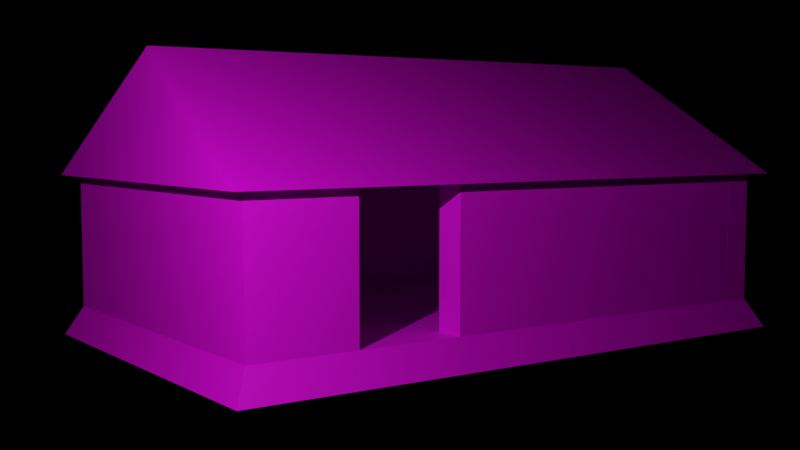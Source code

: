 # Source: simple_building.blend  (saved by Blender 3.5.10; exported with 4.5.12 LTS)
import bpy
from mathutils import Matrix  # noqa: F401  (used for matrix-valued properties, if any)

bpy.ops.wm.read_factory_settings(use_empty=True)
scene = bpy.context.scene
scene.name = 'Scene'

# ---- collections
col_collection = bpy.data.collections.new('Collection'); scene.collection.children.link(col_collection)

# ---- images (referenced by path relative to the original .blend; pixels are not part of the script)
import os
ASSET_DIR = os.environ.get("B2B_ASSET_DIR", "")  # directory of the original .blend (textures are referenced by path, not embedded)
HERE = os.path.dirname(os.path.abspath(__file__))  # packed textures are extracted next to this script under _unpacked/

def load_image(name, relpath, width, height, colorspace="sRGB"):
    """Load a texture the original file referenced (path relative to the .blend, or extracted next to this script)."""
    p = next((c for c in (os.path.join(HERE, relpath), os.path.join(ASSET_DIR, relpath)) if relpath and os.path.exists(c)), "")
    if p:
        img = bpy.data.images.load(p, check_existing=True)
        img.name = name
    else:  # same state as the original file: an image datablock whose file is absent (Cycles renders it pink)
        img = bpy.data.images.new(name, width, height)
        img.source = "FILE"
        img.filepath = "//" + (relpath or name)
    img.colorspace_settings.name = colorspace
    return img
img_brick_0522_jpg = load_image('Brick-0522.jpg', 'Brick-0522.jpg', 1024, 1024, 'sRGB')
img_wooddoor__jpg = load_image('WoodDoor-.jpg', 'WoodDoor-.jpg', 1024, 1024, 'sRGB')

# ---- materials (node trees are filled in below, after node groups)
mat_material_001 = bpy.data.materials.new('Material.001')
mat_material_001.alpha_threshold = 0.0
mat_material_001.use_transparent_shadow = False
mat_material_001.roughness = 0.5
mat_material_001.line_color = (0.0, 0.0, 0.0, 1.0)
mat_material_002 = bpy.data.materials.new('Material.002')
mat_material_002.use_transparent_shadow = False

# ---- material node trees
mat_material_001.use_nodes = True; mat_material_001.node_tree.nodes.clear()
_N = mat_material_001.node_tree.nodes; _L = mat_material_001.node_tree.links
n0 = _N.new('ShaderNodeBsdfPrincipled'); n0.name = 'Principled BSDF'; n0.location = (10, 300)
n0.distribution = 'GGX'
n0.subsurface_method = 'RANDOM_WALK_SKIN'
n0.inputs[3].default_value = 1.45
n0.inputs[27].default_value = (0.0, 0.0, 0.0, 1.0)
n0.inputs[28].default_value = 1.0
n1 = _N.new('ShaderNodeTexImage'); n1.name = 'Image Texture'; n1.location = (-280, 280)
n1.image = img_brick_0522_jpg
n2 = _N.new('ShaderNodeOutputMaterial'); n2.name = 'Material Output'; n2.location = (395, 325)
n3 = _N.new('ShaderNodeDisplacement'); n3.name = 'Displacement'; n3.location = (96, 545)
n3.inputs[2].default_value = 1.0
_L.new(n0.outputs[0], n2.inputs[0])
_L.new(n1.outputs[0], n0.inputs[0])
_L.new(n1.outputs[0], n3.inputs[0])
_L.new(n3.outputs[0], n2.inputs[2])
n2.is_active_output = True
mat_material_002.use_nodes = True; mat_material_002.node_tree.nodes.clear()
_N = mat_material_002.node_tree.nodes; _L = mat_material_002.node_tree.links
n0 = _N.new('ShaderNodeBsdfPrincipled'); n0.name = 'Principled BSDF'; n0.location = (10, 300)
n0.distribution = 'GGX'
n0.subsurface_method = 'RANDOM_WALK_SKIN'
n0.inputs[3].default_value = 1.45
n0.inputs[27].default_value = (0.0, 0.0, 0.0, 1.0)
n0.inputs[28].default_value = 1.0
n1 = _N.new('ShaderNodeOutputMaterial'); n1.name = 'Material Output'; n1.location = (300, 300)
n2 = _N.new('ShaderNodeTexImage'); n2.name = 'Image Texture'; n2.location = (-280, 280)
n2.image = img_wooddoor__jpg
n3 = _N.new('ShaderNodeDisplacement'); n3.name = 'Displacement'; n3.location = (69, 538)
n3.inputs[2].default_value = 1.0
_L.new(n0.outputs[0], n1.inputs[0])
_L.new(n2.outputs[0], n0.inputs[0])
_L.new(n2.outputs[0], n3.inputs[0])
_L.new(n3.outputs[0], n1.inputs[2])
n1.is_active_output = True

# ---- world
world_world = bpy.data.worlds.new('World'); scene.world = world_world
world_world.use_nodes = True; world_world.node_tree.nodes.clear()
_N = world_world.node_tree.nodes; _L = world_world.node_tree.links
n0 = _N.new('ShaderNodeOutputWorld'); n0.name = 'World Output'; n0.location = (300, 300)
n1 = _N.new('ShaderNodeBackground'); n1.name = 'Background'; n1.location = (10, 300)
n1.inputs[0].default_value = (0.05088, 0.05088, 0.05088, 1.0)
n1.inputs[1].default_value = 0.0
_L.new(n1.outputs[0], n0.inputs[0])
n0.is_active_output = True
world_world.color = (0.05088, 0.05088, 0.05088)
world_world.use_sun_shadow = False
world_world.sun_shadow_jitter_overblur = 0.0

# ---- cameras
cam_camera = bpy.data.cameras.new('Camera')
cam_camera.clip_end = 100.0
cam_camera.ortho_scale = 7.314

# ---- lights
light_light = bpy.data.lights.new('Light', 'POINT')
light_light.transmission_factor = 0.0
light_light.energy = 2e+04
light_light.shadow_soft_size = 0.1
light_light.shadow_maximum_resolution = 0.006
light_light.use_absolute_resolution = True

# ---- meshes
me_cube = bpy.data.meshes.new('Cube')
me_cube.from_pydata([(1.0, 1.0, 1.0), (1.083, 1.05, -1.0), (1.0, -1.0, 1.0), (1.083, -1.05, -1.0), (-1.0, 1.0, 1.0), (-1.083, 1.05, -1.0), (-1.0, -1.0, 1.0), (-1.083, -1.05, -1.0), (-1.0, -1.0, 0.9959), (1.0, -1.0, 0.9959)], [(8, 9)], [(0, 4, 6, 2), (3, 2, 6, 7), (7, 6, 4, 5), (5, 1, 3, 7), (1, 0, 2, 3), (5, 4, 0, 1)])
_uv = me_cube.uv_layers.new(name='UVMap')
_uv.uv.foreach_set('vector', [1.036, -0.7129, 1.052, 1.716, -0.03056, 1.732, -0.04647, -0.697, -0.1558, 0.1368, -0.1333, 0.554, -0.7779, 0.5764, -0.8004, 0.1593, 1.778, 0.06941, 1.8, 0.4865, 1.156, 0.509, 1.133, 0.09188, -0.3996, -0.3413, 1.508, -0.3413, 1.508, 1.566, -0.3996, 1.566, 0.4888, 0.1144, 0.5112, 0.5315, -0.1333, 0.554, -0.1558, 0.1368, 1.133, 0.09188, 1.156, 0.509, 0.5112, 0.5315, 0.4888, 0.1144])
me_cube.materials.append(mat_material_001)
me_cube.use_mirror_vertex_groups = False
me_cube.update()
me_cube_001 = bpy.data.meshes.new('Cube.001')
me_cube_001.from_pydata([(-12.0, 18.0, 1.0), (-12.0, 18.0, 10.0), (-12.0, 20.0, 1.0), (-12.0, 20.0, 10.0), (12.0, 18.0, 1.0), (12.0, 18.0, 10.0), (12.0, 20.0, 1.0), (12.0, 20.0, 10.0)], [], [(0, 1, 3, 2), (2, 3, 7, 6), (6, 7, 5, 4), (4, 5, 1, 0), (2, 6, 4, 0), (7, 3, 1, 5)])
_uv = me_cube_001.uv_layers.new(name='UVMap')
_uv.uv.foreach_set('vector', [1.079, -0.02757, 1.081, 1.018, 0.791, 1.02, 0.7888, -0.02535, 0.7888, -0.02535, 0.791, 1.02, 0.5011, 1.022, 0.4989, -0.02314, 0.4989, -0.02314, 0.5011, 1.022, 0.2112, 1.024, 0.209, -0.02093, 0.209, -0.02093, 0.2112, 1.024, -0.07874, 1.026, -0.08095, -0.01871, 0.4967, -1.068, 0.4989, -0.02314, 0.209, -0.02093, 0.2068, -1.066, 0.5011, 1.022, 0.5033, 2.067, 0.2134, 2.069, 0.2112, 1.024])
me_cube_001.materials.append(mat_material_002)
me_cube_001.update()
me_cube_003 = bpy.data.meshes.new('Cube.003')
me_cube_003.from_pydata([(-12.0, 18.0, 1.0), (-12.0, 18.0, 10.0), (-12.0, 20.0, 1.0), (-12.0, 20.0, 10.0), (12.0, 18.0, 1.0), (12.0, 18.0, 10.0), (12.0, 20.0, 1.0), (12.0, 20.0, 10.0)], [], [(0, 1, 3, 2), (2, 3, 7, 6), (6, 7, 5, 4), (4, 5, 1, 0), (2, 6, 4, 0), (7, 3, 1, 5)])
_uv = me_cube_003.uv_layers.new(name='UVMap')
_uv.uv.foreach_set('vector', [1.066, -0.01109, 1.067, 1.009, 0.7839, 1.01, 0.7834, -0.01061, 0.375, 0.25, 0.625, 0.25, 0.625, 0.5, 0.375, 0.5, 0.375, 0.5, 0.625, 0.5, 0.625, 0.75, 0.375, 0.75, 0.2174, -0.009646, 0.2179, 1.01, -0.06509, 1.011, -0.06557, -0.009165, 0.5, -1.03, 0.5004, -0.01013, 0.2174, -0.009646, 0.217, -1.03, 0.5009, 1.01, 0.5014, 2.03, 0.2184, 2.031, 0.2179, 1.01])
me_cube_003.materials.append(mat_material_002)
me_cube_003.update()
me_cube_004 = bpy.data.meshes.new('Cube.004')
me_cube_004.from_pydata([(-24.0, 18.0, 1.0), (-24.0, 18.0, 10.0), (-24.0, 20.0, 1.0), (-24.0, 20.0, 10.0), (0.0, 18.0, 1.0), (0.0, 18.0, 10.0), (0.0, 20.0, 1.0), (0.0, 20.0, 10.0)], [], [(0, 1, 3, 2), (2, 3, 7, 6), (6, 7, 5, 4), (4, 5, 1, 0), (2, 6, 4, 0), (7, 3, 1, 5)])
_uv = me_cube_004.uv_layers.new(name='UVMap')
_uv.uv.foreach_set('vector', [0.375, 0.0, 0.625, 0.0, 0.625, 0.25, 0.375, 0.25, -0.1358, 1.385, -0.1337, -0.1408, 0.2895, -0.1387, 0.2874, 1.387, 0.2874, 1.387, 0.2895, -0.1387, 0.7126, -0.1366, 0.7105, 1.389, 0.7105, 1.389, 0.7126, -0.1366, 1.136, -0.1345, 1.134, 1.391, 0.2853, 2.912, 0.2874, 1.387, 0.7105, 1.389, 0.7084, 2.914, 0.2895, -0.1387, 0.2916, -1.664, 0.7147, -1.662, 0.7126, -0.1366])
me_cube_004.materials.append(mat_material_002)
me_cube_004.update()
me_cube_005 = bpy.data.meshes.new('Cube.005')
me_cube_005.from_pydata([(-24.0, 18.0, 1.0), (-24.0, 18.0, 10.0), (-24.0, 20.0, 1.0), (-24.0, 20.0, 10.0), (12.0, 18.0, 1.0), (12.0, 18.0, 10.0), (12.0, 20.0, 1.0), (12.0, 20.0, 10.0)], [], [(0, 1, 3, 2), (2, 3, 7, 6), (6, 7, 5, 4), (4, 5, 1, 0), (2, 6, 4, 0), (7, 3, 1, 5)])
_uv = me_cube_005.uv_layers.new(name='UVMap')
_uv.uv.foreach_set('vector', [0.375, 0.0, 0.625, 0.0, 0.625, 0.25, 0.375, 0.25, 1.479, -0.5561, 1.481, 1.799, 0.8278, 1.801, 0.8254, -0.5536, 0.8254, -0.5536, 0.8278, 1.801, 0.1746, 1.804, 0.1722, -0.5512, 0.1722, -0.5512, 0.1746, 1.804, -0.4787, 1.806, -0.4811, -0.5488, 0.823, -2.908, 0.8254, -0.5536, 0.1722, -0.5512, 0.1697, -2.906, 0.8278, 1.801, 0.8303, 4.156, 0.177, 4.158, 0.1746, 1.804])
me_cube_005.materials.append(mat_material_002)
me_cube_005.update()
me_cube_006 = bpy.data.meshes.new('Cube.006')
me_cube_006.from_pydata([(-8.0, 18.0, 1.0), (-8.0, 18.0, 10.0), (-8.0, 20.0, 1.0), (-8.0, 20.0, 10.0), (-3.0, 18.0, 1.0), (-3.0, 18.0, 10.0), (-3.0, 20.0, 1.0), (-3.0, 20.0, 10.0)], [], [(0, 1, 3, 2), (2, 3, 7, 6), (6, 7, 5, 4), (4, 5, 1, 0), (2, 6, 4, 0), (7, 3, 1, 5)])
_uv = me_cube_006.uv_layers.new(name='UVMap')
_uv.uv.foreach_set('vector', [0.7202, 0.3041, 0.7191, 0.7, 0.6093, 0.6989, 0.6104, 0.303, 0.6104, 0.303, 0.6093, 0.6989, 0.4995, 0.6978, 0.5005, 0.3019, 0.5005, 0.3019, 0.4995, 0.6978, 0.3896, 0.6967, 0.3907, 0.3008, 0.3907, 0.3008, 0.3896, 0.6967, 0.2798, 0.6957, 0.2809, 0.2998, 0.5016, -0.09396, 0.5005, 0.3019, 0.3907, 0.3008, 0.3918, -0.09505, 0.4995, 0.6978, 0.4984, 1.094, 0.3885, 1.093, 0.3896, 0.6967])
me_cube_006.materials.append(mat_material_002)
me_cube_006.update()
me_cube_007 = bpy.data.meshes.new('Cube.007')
me_cube_007.from_pydata([(1.083, 1.05, -1.0), (0.0, -1.0, 7.0), (1.083, -1.05, -1.0), (0.0, 1.0, 7.0), (-1.083, 1.05, -1.0), (-1.083, -1.05, -1.0), (-8.559e-05, -1.0, 0.9959)], [], [(2, 1, 5), (5, 1, 3, 4), (4, 0, 2, 5), (0, 3, 1, 2), (4, 3, 0)])
_uv = me_cube_007.uv_layers.new(name='UVMap')
_uv.uv.foreach_set('vector', [0.2777, 0.1149, -0.1842, 1.123, -0.1756, 0.1063, -0.2801, 0.3746, -0.2798, -0.6058, 0.1571, -0.6055, 0.1568, 0.3749, 0.5933, 1.355, 0.5936, 0.3751, 1.031, 0.3754, 1.03, 1.356, 0.5936, 0.3751, 0.5939, -0.6052, 1.031, -0.6049, 1.031, 0.3754, 1.184, 0.132, 0.7223, 1.141, 0.7309, 0.1234])
me_cube_007.materials.append(mat_material_001)
me_cube_007.use_mirror_vertex_groups = False
me_cube_007.update()

# ---- objects
ob_foundation = bpy.data.objects.new('foundation', me_cube)
ob_light = bpy.data.objects.new('Light', light_light)
ob_camera = bpy.data.objects.new('Camera', cam_camera)
ob_left_wall = bpy.data.objects.new('left wall', me_cube_001)
ob_right_wall = bpy.data.objects.new('right wall', me_cube_003)
ob_front_right_wall = bpy.data.objects.new('front right wall', me_cube_004)
ob_back_wall = bpy.data.objects.new('back wall', me_cube_005)
ob_front_left_wall = bpy.data.objects.new('front left wall', me_cube_006)
ob_roof = bpy.data.objects.new('roof', me_cube_007)

# ---- transforms, parenting, visibility, modifiers, constraints
ob_foundation.location = (0.0, 0.0, 0.0)
ob_foundation.scale = (12.0, 20.0, 1.0)
ob_foundation.lock_rotations_4d = False
ob_foundation.empty_display_type = 'ARROWS'
ob_foundation.lineart.crease_threshold = 0.0
ob_light.location = (-28.15, 35.58, 18.08)
ob_light.rotation_euler = (0.6503, 0.05522, 1.866)
ob_light.lock_rotations_4d = False
ob_light.empty_display_type = 'ARROWS'
ob_light.color = (0.0, 0.0, 0.0, 0.0)
ob_light.lineart.crease_threshold = 0.0
ob_camera.location = (-62.45, 45.86, 12.96)
ob_camera.rotation_euler = (1.487, 2.284e-06, -2.185)
ob_camera.scale = (1.0, 1.0, 1.0)
ob_camera.lock_rotations_4d = False
ob_camera.empty_display_type = 'ARROWS'
ob_camera.color = (0.0, 0.0, 0.0, 0.0)
ob_camera.display_type = 'WIRE'
ob_camera.lineart.crease_threshold = 0.0
ob_left_wall.location = (0.0, 0.0, 0.0)
ob_right_wall.location = (0.0, -38.0, 0.0)
ob_front_right_wall.location = (8.0, 6.0, 0.0)
ob_front_right_wall.rotation_euler = (0.0, 0.0, 1.571)
ob_back_wall.location = (30.0, 6.0, 0.0)
ob_back_wall.rotation_euler = (0.0, 0.0, 1.571)
ob_front_left_wall.location = (8.0, 21.0, 0.0)
ob_front_left_wall.rotation_euler = (0.0, 0.0, 1.571)
ob_roof.location = (0.0, 0.0, 11.0)
ob_roof.scale = (12.0, 20.0, 1.0)
ob_roof.lock_rotations_4d = False
ob_roof.empty_display_type = 'ARROWS'
ob_roof.lineart.crease_threshold = 0.0

# ---- collection membership
col_collection.objects.link(ob_foundation)
col_collection.objects.link(ob_light)
col_collection.objects.link(ob_camera)
col_collection.objects.link(ob_left_wall)
col_collection.objects.link(ob_right_wall)
col_collection.objects.link(ob_front_right_wall)
col_collection.objects.link(ob_back_wall)
col_collection.objects.link(ob_front_left_wall)
col_collection.objects.link(ob_roof)

# ---- scene / render settings (as saved in the file)
scene.camera = ob_camera
scene.frame_start = 1; scene.frame_end = 250; scene.frame_set(0)
scene.render.engine = 'BLENDER_EEVEE_NEXT'
scene.cycles.sampling_pattern = 'TABULATED_SOBOL'
scene.view_settings.view_transform = 'Filmic'
bpy.context.view_layer.update()
